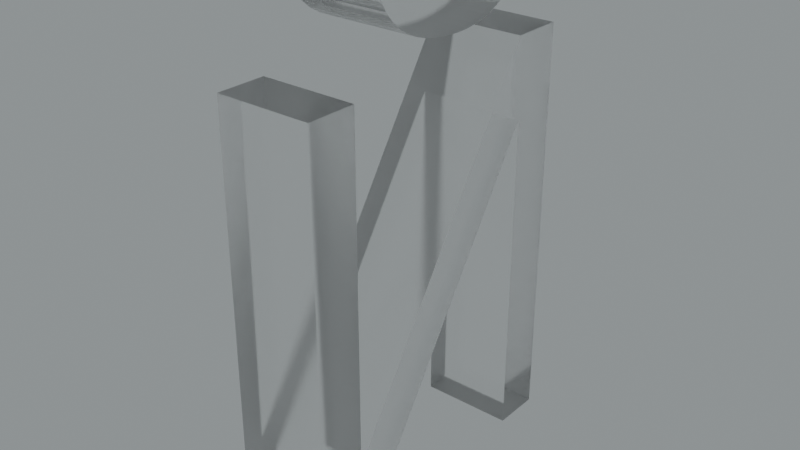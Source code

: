 # Source: blend.blend  (saved by Blender 3.5.10; exported with 4.5.12 LTS)
import bpy
from mathutils import Matrix  # noqa: F401  (used for matrix-valued properties, if any)

bpy.ops.wm.read_factory_settings(use_empty=True)
scene = bpy.context.scene
scene.name = 'Scene'

# ---- collections
col_collection = bpy.data.collections.new('Collection'); scene.collection.children.link(col_collection)

# ---- images (referenced by path relative to the original .blend; pixels are not part of the script)
import os
ASSET_DIR = os.environ.get("B2B_ASSET_DIR", "")  # directory of the original .blend (textures are referenced by path, not embedded)
HERE = os.path.dirname(os.path.abspath(__file__))  # packed textures are extracted next to this script under _unpacked/

def load_image(name, relpath, width, height, colorspace="sRGB"):
    """Load a texture the original file referenced (path relative to the .blend, or extracted next to this script)."""
    p = next((c for c in (os.path.join(HERE, relpath), os.path.join(ASSET_DIR, relpath)) if relpath and os.path.exists(c)), "")
    if p:
        img = bpy.data.images.load(p, check_existing=True)
        img.name = name
    else:  # same state as the original file: an image datablock whose file is absent (Cycles renders it pink)
        img = bpy.data.images.new(name, width, height)
        img.source = "FILE"
        img.filepath = "//" + (relpath or name)
    img.colorspace_settings.name = colorspace
    return img
img_satara_night_4k_hdr = load_image('satara_night_4k.hdr', 'satara_night_4k.hdr', 1024, 1024, 'Linear Rec.709')

# ---- materials (node trees are filled in below, after node groups)
mat_material_010 = bpy.data.materials.new('Material.010')

# ---- material node trees
mat_material_010.use_nodes = True; mat_material_010.node_tree.nodes.clear()
_N = mat_material_010.node_tree.nodes; _L = mat_material_010.node_tree.links
n0 = _N.new('ShaderNodeMixShader'); n0.name = 'Mix Shader'; n0.location = (458, 370)
n1 = _N.new('ShaderNodeOutputMaterial'); n1.name = 'Material Output.001'; n1.location = (635, 396)
n2 = _N.new('ShaderNodeLayerWeight'); n2.name = 'Layer Weight'; n2.location = (288, 424)
n2.inputs[0].default_value = 0.1
n3 = _N.new('ShaderNodeBsdfAnisotropic'); n3.name = 'Glossy BSDF'; n3.location = (122, 213)
n3.width = 280
n3.distribution = 'GGX'
n3.inputs[1].default_value = 0.6
n4 = _N.new('ShaderNodeBsdfGlass'); n4.name = 'Glass BSDF'; n4.location = (-50, 325)
n4.distribution = 'BECKMANN'
n4.inputs[1].default_value = 0.2
_L.new(n3.outputs[0], n0.inputs[2])
_L.new(n2.outputs[0], n0.inputs[0])
_L.new(n4.outputs[0], n0.inputs[1])
_L.new(n0.outputs[0], n1.inputs[0])
n1.is_active_output = True

# ---- world
world_world = bpy.data.worlds.new('World'); scene.world = world_world
world_world.use_nodes = True; world_world.node_tree.nodes.clear()
_N = world_world.node_tree.nodes; _L = world_world.node_tree.links
n0 = _N.new('ShaderNodeBackground'); n0.name = 'Background.001'; n0.location = (26, -164)
n1 = _N.new('ShaderNodeBackground'); n1.name = 'Background'; n1.location = (337, 91)
n1.inputs[0].default_value = (0.05088, 0.05088, 0.05088, 1.0)
n2 = _N.new('ShaderNodeOutputWorld'); n2.name = 'World Output'; n2.location = (512, 287)
n3 = _N.new('ShaderNodeValToRGB'); n3.name = 'ColorRamp'; n3.location = (98, 373)
while len(n3.color_ramp.elements) > 1: n3.color_ramp.elements.remove(n3.color_ramp.elements[-1])
n3.color_ramp.elements[0].position = 0.0; n3.color_ramp.elements[0].color = (0.0, 0.0, 0.0, 1.0)
_e = n3.color_ramp.elements.new(1.0); _e.color = (0.8561, 0.9404, 0.9606, 1.0)
n4 = _N.new('ShaderNodeTexEnvironment'); n4.name = 'Environment Texture'; n4.location = (-269, 312)
n4.image = img_satara_night_4k_hdr
_L.new(n4.outputs[0], n3.inputs[0])
_L.new(n3.outputs[0], n2.inputs[0])
n2.is_active_output = True
world_world.color = (0.05088, 0.05088, 0.05088)
world_world.use_sun_shadow = False
world_world.sun_shadow_jitter_overblur = 0.0

# ---- meshes
me_x = bpy.data.meshes.new('Й')
me_x.from_pydata([(14.11, -0.3634, -5.0), (16.67, -0.3634, -5.0), (16.67, -0.3634, 0.0003061), (14.11, -0.3634, 0.0003061), (14.11, 17.18, -5.0), (14.11, 17.18, 0.0003061), (2.824, -0.3634, 0.0003061), (2.824, -0.3634, -5.0), (0.03354, -0.3634, -5.0), (0.03354, -0.3634, 0.0003061), (0.03354, 21.4, -5.0), (0.03354, 21.4, 0.0003061), (2.594, 21.4, -5.0), (2.594, 21.4, 0.0003061), (2.594, 3.807, -5.0), (2.594, 3.807, 0.0003061), (13.91, 21.4, 0.0003061), (13.91, 21.4, -5.0), (16.67, 21.4, -5.0), (16.67, 21.4, 0.0003061), (14.11, 26.52, -5.0), (14.11, 26.52, 0.0003061), (13.99, 25.8, 0.0003061), (13.99, 25.8, -5.0), (13.77, 25.15, 0.0003061), (13.77, 25.15, -5.0), (13.47, 24.6, -5.0), (13.47, 24.6, 0.0003061), (13.09, 24.12, 0.0003061), (13.09, 24.12, -5.0), (12.62, 23.7, 0.0003061), (12.62, 23.7, -5.0), (11.98, 23.29, 0.0003061), (11.98, 23.29, -5.0), (11.27, 22.98, 0.0003061), (11.27, 22.98, -5.0), (10.45, 22.78, -5.0), (10.45, 22.78, 0.0003061), (9.854, 22.7, -5.0), (9.854, 22.7, 0.0003061), (9.224, 22.68, -5.0), (9.224, 22.68, 0.0003061), (8.165, 22.73, -5.0), (8.165, 22.73, 0.0003061), (7.215, 22.89, -5.0), (7.215, 22.89, 0.0003061), (6.443, 23.13, 0.0003061), (6.443, 23.13, -5.0), (5.901, 23.37, -5.0), (5.901, 23.37, 0.0003061), (5.414, 23.68, 0.0003061), (5.414, 23.68, -5.0), (4.92, 24.1, -5.0), (4.92, 24.1, 0.0003061), (4.52, 24.58, -5.0), (4.52, 24.58, 0.0003061), (4.194, 25.17, -5.0), (4.194, 25.17, 0.0003061), (3.984, 25.81, -5.0), (3.984, 25.81, 0.0003061), (3.874, 26.52, -5.0), (3.874, 26.52, 0.0003061), (5.794, 26.52, 0.0003061), (5.794, 26.52, -5.0), (6.034, 25.99, -5.0), (6.034, 25.99, 0.0003061), (6.358, 25.54, -5.0), (6.358, 25.54, 0.0003061), (6.789, 25.17, -5.0), (6.789, 25.17, 0.0003061), (7.315, 24.89, -5.0), (7.315, 24.89, 0.0003061), (7.956, 24.69, -5.0), (7.956, 24.69, 0.0003061), (8.461, 24.62, 0.0003061), (8.461, 24.62, -5.0), (9.014, 24.6, 0.0003061), (9.014, 24.6, -5.0), (9.798, 24.65, -5.0), (9.798, 24.65, 0.0003061), (10.48, 24.81, -5.0), (10.48, 24.81, 0.0003061), (11.0, 25.04, -5.0), (11.0, 25.04, 0.0003061), (11.43, 25.35, 0.0003061), (11.43, 25.35, -5.0), (11.82, 25.77, -5.0), (11.82, 25.77, 0.0003061), (12.03, 26.12, -5.0), (12.03, 26.12, 0.0003061), (12.19, 26.52, -5.0), (12.19, 26.52, 0.0003061)], [], [(0, 1, 2), (0, 2, 3), (4, 0, 3), (4, 3, 5), (6, 4, 5), (7, 4, 6), (8, 7, 6), (8, 6, 9), (10, 8, 9), (10, 9, 11), (12, 10, 11), (12, 11, 13), (14, 12, 13), (14, 13, 15), (16, 14, 15), (17, 14, 16), (18, 17, 16), (18, 16, 19), (1, 18, 19), (1, 19, 2), (7, 8, 14), (14, 8, 10), (14, 10, 12), (1, 0, 4), (1, 4, 18), (4, 17, 18), (14, 4, 7), (4, 14, 17), (15, 9, 6), (11, 9, 15), (13, 11, 15), (5, 3, 2), (19, 5, 2), (19, 16, 5), (6, 5, 15), (16, 15, 5), (20, 21, 22), (23, 22, 24), (23, 20, 22), (25, 23, 24), (26, 24, 27), (26, 27, 28), (26, 25, 24), (29, 28, 30), (29, 26, 28), (31, 29, 30), (31, 30, 32), (33, 32, 34), (33, 31, 32), (35, 33, 34), (36, 34, 37), (36, 35, 34), (38, 37, 39), (38, 36, 37), (40, 39, 41), (40, 38, 39), (42, 40, 41), (42, 41, 43), (44, 43, 45), (44, 45, 46), (44, 42, 43), (47, 44, 46), (48, 46, 49), (48, 49, 50), (48, 47, 46), (51, 48, 50), (52, 51, 50), (52, 50, 53), (54, 53, 55), (54, 52, 53), (56, 55, 57), (56, 54, 55), (58, 57, 59), (58, 56, 57), (60, 59, 61), (60, 58, 59), (60, 61, 62), (63, 60, 62), (64, 63, 62), (64, 62, 65), (66, 65, 67), (66, 64, 65), (68, 67, 69), (68, 66, 67), (70, 69, 71), (70, 68, 69), (72, 71, 73), (72, 73, 74), (72, 70, 71), (75, 74, 76), (75, 72, 74), (77, 75, 76), (78, 77, 76), (78, 76, 79), (80, 79, 81), (80, 78, 79), (82, 81, 83), (82, 83, 84), (82, 80, 81), (85, 82, 84), (86, 84, 87), (86, 85, 84), (88, 87, 89), (88, 86, 87), (90, 89, 91), (90, 88, 89), (90, 91, 21), (20, 90, 21), (86, 88, 25), (25, 88, 23), (88, 90, 23), (23, 90, 20), (51, 52, 66), (52, 54, 66), (48, 51, 68), (51, 66, 68), (54, 56, 64), (56, 58, 64), (66, 54, 64), (44, 47, 70), (47, 48, 70), (48, 68, 70), (58, 60, 63), (64, 58, 63), (42, 44, 72), (44, 70, 72), (42, 72, 75), (40, 42, 77), (42, 75, 77), (36, 38, 78), (38, 40, 78), (40, 77, 78), (35, 36, 80), (36, 78, 80), (33, 35, 82), (35, 80, 82), (33, 82, 31), (31, 82, 85), (31, 85, 29), (29, 85, 86), (29, 86, 26), (26, 86, 25), (24, 89, 87), (22, 89, 24), (22, 91, 89), (21, 91, 22), (67, 53, 50), (67, 55, 53), (69, 50, 49), (69, 67, 50), (65, 57, 55), (65, 59, 57), (65, 55, 67), (71, 46, 45), (71, 49, 46), (71, 69, 49), (62, 61, 59), (62, 59, 65), (73, 45, 43), (73, 71, 45), (74, 73, 43), (76, 43, 41), (76, 74, 43), (79, 39, 37), (79, 41, 39), (79, 76, 41), (81, 37, 34), (81, 79, 37), (83, 34, 32), (83, 81, 34), (30, 83, 32), (84, 83, 30), (28, 84, 30), (87, 84, 28), (27, 87, 28), (24, 87, 27)])
me_x.materials.append(mat_material_010)
me_x.update()

# ---- objects
ob_x = bpy.data.objects.new('Й', me_x)

# ---- transforms, parenting, visibility, modifiers, constraints
ob_x.location = (-0.01148, 0.02451, 0.06448)
ob_x.rotation_euler = (-4.712, 2.22e-16, -4.712)
ob_x.scale = (0.08393, 0.08393, 0.08393)

# ---- collection membership
col_collection.objects.link(ob_x)

# ---- scene / render settings (as saved in the file)
scene.frame_start = 1; scene.frame_end = 250; scene.frame_set(0)
scene.render.engine = 'CYCLES'
scene.render.film_transparent = True
scene.cycles.samples = 16
scene.cycles.sampling_pattern = 'TABULATED_SOBOL'
scene.cycles.use_adaptive_sampling = False
scene.cycles.use_light_tree = False
scene.cycles.film_transparent_glass = True
scene.cycles.film_transparent_roughness = 1.0
scene.eevee.use_raytracing = True
scene.view_settings.view_transform = 'Filmic'
bpy.context.view_layer.update()

# ---- added for rendering (the .blend has no active camera): camera
cam_auto = bpy.data.cameras.new('AutoCamera')
cam_auto.lens = 50.0
cam_auto.sensor_width = 36.0
cam_auto.clip_end = 1000.0
ob_auto_camera = bpy.data.objects.new('AutoCamera', cam_auto)
scene.collection.objects.link(ob_auto_camera)
ob_auto_camera.location = (2.26426, -2.25702, 3.15049)
ob_auto_camera.rotation_euler = (1.09748, -7.21219e-08, 0.694738)
scene.camera = ob_auto_camera
bpy.context.view_layer.update()

